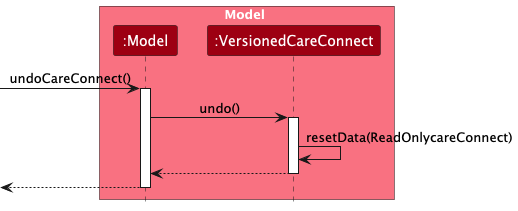

The diagram above was rendered by PlantUML. Its source (embedded in the PNG):
@startuml
!include style.puml
skinparam ArrowFontStyle plain

box Model MODEL_COLOR_T1
participant ":Model" as Model MODEL_COLOR
participant ":VersionedCareConnect" as VersionedCareConnect MODEL_COLOR
end box

[-> Model : undoCareConnect()
activate Model

Model -> VersionedCareConnect : undo()
activate VersionedCareConnect

VersionedCareConnect -> VersionedCareConnect :resetData(ReadOnlycareConnect)
VersionedCareConnect --> Model :
deactivate VersionedCareConnect

[<-- Model
deactivate Model

@enduml